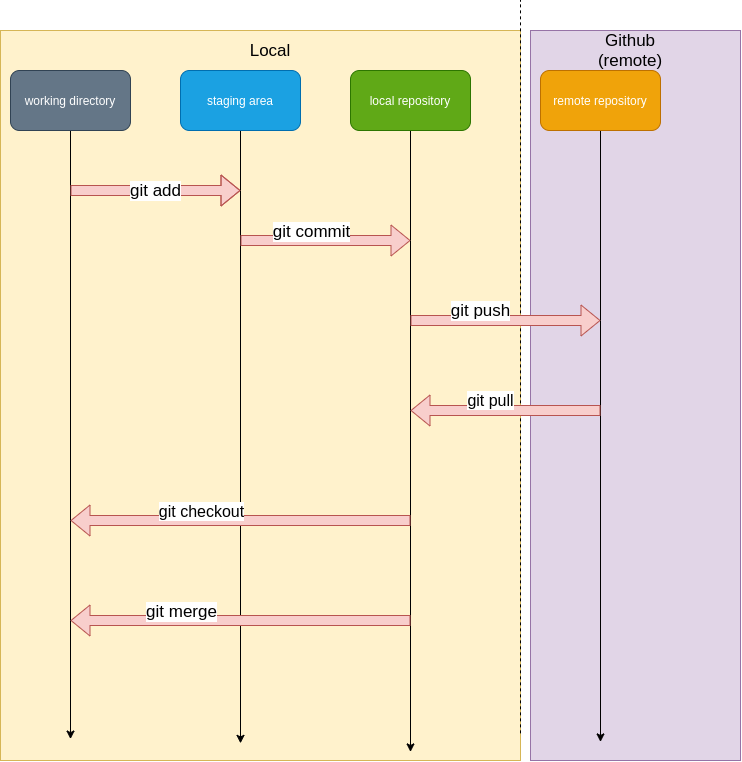

The diagram above was exported from draw.io. Its source (the exported page's mxGraphModel, read from the mxfile embedded in the PNG):
<mxGraphModel dx="1382" dy="688" grid="1" gridSize="10" guides="1" tooltips="1" connect="1" arrows="1" fold="1" page="1" pageScale="1" pageWidth="827" pageHeight="1169" math="0" shadow="0">
  <root>
    <mxCell id="0" />
    <mxCell id="1" parent="0" />
    <mxCell id="X3AS6gl3jRTNngQjYg8T-19" value="" style="rounded=0;whiteSpace=wrap;html=1;fillColor=#e1d5e7;strokeColor=#9673a6;" vertex="1" parent="1">
      <mxGeometry x="610" y="70" width="210" height="730" as="geometry" />
    </mxCell>
    <mxCell id="X3AS6gl3jRTNngQjYg8T-18" value="" style="rounded=0;whiteSpace=wrap;html=1;fillColor=#fff2cc;strokeColor=#d6b656;" vertex="1" parent="1">
      <mxGeometry x="80" y="70" width="520" height="730" as="geometry" />
    </mxCell>
    <mxCell id="X3AS6gl3jRTNngQjYg8T-5" value="" style="endArrow=none;dashed=1;html=1;" edge="1" parent="1">
      <mxGeometry width="50" height="50" relative="1" as="geometry">
        <mxPoint x="600" y="772.8571428571429" as="sourcePoint" />
        <mxPoint x="600" y="40" as="targetPoint" />
      </mxGeometry>
    </mxCell>
    <mxCell id="X3AS6gl3jRTNngQjYg8T-6" style="edgeStyle=orthogonalEdgeStyle;rounded=0;orthogonalLoop=1;jettySize=auto;html=1;" edge="1" parent="1" source="X3AS6gl3jRTNngQjYg8T-1">
      <mxGeometry relative="1" as="geometry">
        <mxPoint x="150" y="778.5714285714286" as="targetPoint" />
      </mxGeometry>
    </mxCell>
    <mxCell id="X3AS6gl3jRTNngQjYg8T-1" value="working directory" style="rounded=1;whiteSpace=wrap;html=1;fillColor=#647687;strokeColor=#314354;fontColor=#ffffff;" vertex="1" parent="1">
      <mxGeometry x="90" y="110" width="120" height="60" as="geometry" />
    </mxCell>
    <mxCell id="X3AS6gl3jRTNngQjYg8T-7" style="edgeStyle=orthogonalEdgeStyle;rounded=0;orthogonalLoop=1;jettySize=auto;html=1;" edge="1" parent="1" source="X3AS6gl3jRTNngQjYg8T-2">
      <mxGeometry relative="1" as="geometry">
        <mxPoint x="320" y="782.8571428571429" as="targetPoint" />
      </mxGeometry>
    </mxCell>
    <mxCell id="X3AS6gl3jRTNngQjYg8T-2" value="staging area" style="rounded=1;whiteSpace=wrap;html=1;fillColor=#1ba1e2;strokeColor=#006EAF;fontColor=#ffffff;" vertex="1" parent="1">
      <mxGeometry x="260" y="110" width="120" height="60" as="geometry" />
    </mxCell>
    <mxCell id="X3AS6gl3jRTNngQjYg8T-8" style="edgeStyle=orthogonalEdgeStyle;rounded=0;orthogonalLoop=1;jettySize=auto;html=1;" edge="1" parent="1" source="X3AS6gl3jRTNngQjYg8T-3">
      <mxGeometry relative="1" as="geometry">
        <mxPoint x="490" y="791.4285714285714" as="targetPoint" />
      </mxGeometry>
    </mxCell>
    <mxCell id="X3AS6gl3jRTNngQjYg8T-3" value="local repository" style="rounded=1;whiteSpace=wrap;html=1;fillColor=#60a917;strokeColor=#2D7600;fontColor=#ffffff;" vertex="1" parent="1">
      <mxGeometry x="430" y="110" width="120" height="60" as="geometry" />
    </mxCell>
    <mxCell id="X3AS6gl3jRTNngQjYg8T-9" style="edgeStyle=orthogonalEdgeStyle;rounded=0;orthogonalLoop=1;jettySize=auto;html=1;" edge="1" parent="1" source="X3AS6gl3jRTNngQjYg8T-4">
      <mxGeometry relative="1" as="geometry">
        <mxPoint x="680" y="781.4285714285714" as="targetPoint" />
      </mxGeometry>
    </mxCell>
    <mxCell id="X3AS6gl3jRTNngQjYg8T-4" value="remote repository" style="rounded=1;whiteSpace=wrap;html=1;fillColor=#f0a30a;strokeColor=#BD7000;fontColor=#ffffff;" vertex="1" parent="1">
      <mxGeometry x="620" y="110" width="120" height="60" as="geometry" />
    </mxCell>
    <mxCell id="X3AS6gl3jRTNngQjYg8T-10" value="&lt;font style=&quot;font-size: 17px&quot;&gt;git add&lt;/font&gt;" style="shape=flexArrow;endArrow=classic;html=1;fillColor=#f8cecc;strokeColor=#b85450;" edge="1" parent="1">
      <mxGeometry width="50" height="50" relative="1" as="geometry">
        <mxPoint x="150" y="230" as="sourcePoint" />
        <mxPoint x="320" y="230" as="targetPoint" />
        <Array as="points">
          <mxPoint x="230" y="230" />
        </Array>
      </mxGeometry>
    </mxCell>
    <mxCell id="X3AS6gl3jRTNngQjYg8T-11" value="" style="shape=flexArrow;endArrow=classic;html=1;fillColor=#f8cecc;strokeColor=#b85450;" edge="1" parent="1">
      <mxGeometry width="50" height="50" relative="1" as="geometry">
        <mxPoint x="320" y="280" as="sourcePoint" />
        <mxPoint x="490" y="280" as="targetPoint" />
        <Array as="points" />
      </mxGeometry>
    </mxCell>
    <mxCell id="X3AS6gl3jRTNngQjYg8T-20" value="git commit&lt;br style=&quot;font-size: 17px;&quot;&gt;" style="text;html=1;align=center;verticalAlign=middle;resizable=0;points=[];labelBackgroundColor=#ffffff;fontSize=17;" vertex="1" connectable="0" parent="X3AS6gl3jRTNngQjYg8T-11">
      <mxGeometry x="-0.2196" y="3" relative="1" as="geometry">
        <mxPoint x="3.79" y="-7" as="offset" />
      </mxGeometry>
    </mxCell>
    <mxCell id="X3AS6gl3jRTNngQjYg8T-12" value="&lt;font style=&quot;font-size: 17px&quot;&gt;git push&lt;/font&gt;" style="shape=flexArrow;endArrow=classic;html=1;fillColor=#f8cecc;strokeColor=#b85450;" edge="1" parent="1">
      <mxGeometry x="-0.2632" y="10" width="50" height="50" relative="1" as="geometry">
        <mxPoint x="490" y="360" as="sourcePoint" />
        <mxPoint x="680" y="360" as="targetPoint" />
        <mxPoint as="offset" />
      </mxGeometry>
    </mxCell>
    <mxCell id="X3AS6gl3jRTNngQjYg8T-13" value="&lt;font style=&quot;font-size: 16px&quot;&gt;git pull&lt;/font&gt;" style="shape=flexArrow;endArrow=classic;html=1;fillColor=#f8cecc;strokeColor=#b85450;" edge="1" parent="1">
      <mxGeometry x="0.1579" y="-10" width="50" height="50" relative="1" as="geometry">
        <mxPoint x="680" y="450" as="sourcePoint" />
        <mxPoint x="490" y="450" as="targetPoint" />
        <mxPoint as="offset" />
      </mxGeometry>
    </mxCell>
    <mxCell id="X3AS6gl3jRTNngQjYg8T-15" value="" style="shape=flexArrow;endArrow=classic;html=1;fillColor=#f8cecc;strokeColor=#b85450;" edge="1" parent="1">
      <mxGeometry width="50" height="50" relative="1" as="geometry">
        <mxPoint x="490" y="560" as="sourcePoint" />
        <mxPoint x="150" y="560" as="targetPoint" />
      </mxGeometry>
    </mxCell>
    <mxCell id="X3AS6gl3jRTNngQjYg8T-21" value="git checkout" style="text;html=1;align=center;verticalAlign=middle;resizable=0;points=[];labelBackgroundColor=#ffffff;fontSize=16;" vertex="1" connectable="0" parent="X3AS6gl3jRTNngQjYg8T-15">
      <mxGeometry x="0.2176" y="2" relative="1" as="geometry">
        <mxPoint x="-3.33" y="-12" as="offset" />
      </mxGeometry>
    </mxCell>
    <mxCell id="X3AS6gl3jRTNngQjYg8T-16" value="" style="shape=flexArrow;endArrow=classic;html=1;fillColor=#f8cecc;strokeColor=#b85450;" edge="1" parent="1">
      <mxGeometry width="50" height="50" relative="1" as="geometry">
        <mxPoint x="490" y="660" as="sourcePoint" />
        <mxPoint x="150" y="660" as="targetPoint" />
      </mxGeometry>
    </mxCell>
    <mxCell id="X3AS6gl3jRTNngQjYg8T-22" value="git merge" style="text;html=1;align=center;verticalAlign=middle;resizable=0;points=[];labelBackgroundColor=#ffffff;fontSize=17;" vertex="1" connectable="0" parent="X3AS6gl3jRTNngQjYg8T-16">
      <mxGeometry x="-0.4588" y="3" relative="1" as="geometry">
        <mxPoint x="-138.33" y="-13" as="offset" />
      </mxGeometry>
    </mxCell>
    <mxCell id="X3AS6gl3jRTNngQjYg8T-24" value="Local&lt;br&gt;" style="text;html=1;strokeColor=none;fillColor=none;align=center;verticalAlign=middle;whiteSpace=wrap;rounded=0;fontSize=17;" vertex="1" parent="1">
      <mxGeometry x="330" y="80" width="40" height="20" as="geometry" />
    </mxCell>
    <mxCell id="X3AS6gl3jRTNngQjYg8T-25" value="Github (remote)" style="text;html=1;strokeColor=none;fillColor=none;align=center;verticalAlign=middle;whiteSpace=wrap;rounded=0;fontSize=17;" vertex="1" parent="1">
      <mxGeometry x="690" y="80" width="40" height="20" as="geometry" />
    </mxCell>
  </root>
</mxGraphModel>